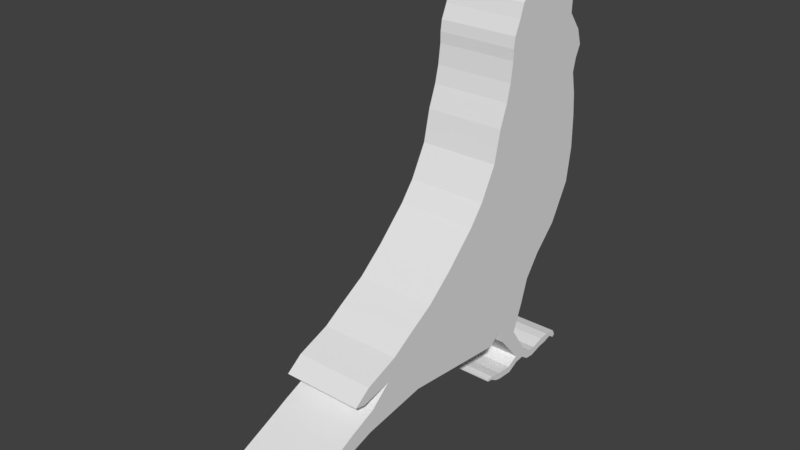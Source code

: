 # Source: budgie_01.blend  (saved by Blender 2.79.0; exported with 4.5.12 LTS)
import bpy
from mathutils import Matrix  # noqa: F401  (used for matrix-valued properties, if any)

bpy.ops.wm.read_factory_settings(use_empty=True)
scene = bpy.context.scene
scene.name = 'Scene'

# ---- collections
col_collection_1 = bpy.data.collections.new('Collection 1'); scene.collection.children.link(col_collection_1)

# ---- world
world_world = bpy.data.worlds.new('World'); scene.world = world_world
world_world.color = (0.05088, 0.05088, 0.05088)
world_world.use_sun_shadow = False
world_world.sun_shadow_jitter_overblur = 0.0
world_world.cycles.sampling_method = 'MANUAL'

# ---- meshes
me_plane = bpy.data.meshes.new('Plane')
me_plane.from_pydata([(-1.09, -1.101, 6.761e-09), (-0.4105, -1.257, 1.065e-07), (-1.078, 1.526, 5.916e-09), (-0.5784, 1.571, 1.192e-07), (0.2724, -1.627, 5.493e-08), (0.1492, 1.582, 6.423e-08), (0.6866, -1.951, 2.366e-08), (0.9104, 1.47, 6.761e-09), (1.358, -2.634, -2.704e-08), (1.728, 1.022, -5.493e-08), (1.84, -3.205, -6.338e-08), (2.254, 0.4963, -9.465e-08), (2.198, -3.799, -9.043e-08), (2.735, 0.1492, -1.31e-07), (2.489, -4.257, -1.124e-07), (3.261, -0.01866, -1.707e-07), (2.769, -4.985, -1.335e-07), (3.563, -0.7575, -1.935e-07), (-1.571, -0.9216, 4.31e-08), (-1.56, 1.425, 4.226e-08), (-1.94, -0.8321, 7.099e-08), (-1.851, 1.493, 6.423e-08), (-2.366, -0.7761, 1.031e-07), (-2.108, 1.616, 8.367e-08), (-2.601, -0.7761, 1.209e-07), (-2.455, 1.504, 1.099e-07), (-2.836, -0.7425, 1.386e-07), (-2.847, 1.201, 1.394e-07), (-3.138, -0.6082, 1.614e-07), (-3.216, 1.213, 1.673e-07), (-3.429, -0.5075, 1.834e-07), (-3.362, 1.414, 1.783e-07), (-3.664, -0.2836, 2.011e-07), (-3.608, 1.336, 1.969e-07), (-3.821, 0.02986, 2.13e-07), (-3.81, 1.112, 2.121e-07), (-3.944, 0.3769, 2.223e-07), (-3.922, 0.7761, 2.206e-07), (2.948, -4.438, -1.471e-07), (3.037, -5.343, -1.538e-07), (3.093, -5.121, -1.58e-07), (3.832, -1.116, -2.138e-07), (3.328, -4.886, -1.758e-07), (3.58, -3.538, -1.948e-07), (3.586, -5.468, -1.952e-07), (3.793, -4.96, -2.109e-07), (3.698, -5.692, -2.037e-07), (4.039, -5.732, -2.295e-07), (4.515, -7.461, -2.654e-07), (4.856, -7.725, -2.911e-07), (3.888, -0.2537, -2.18e-07), (3.944, -0.6679, -2.223e-07), (4.549, 0.194, -2.679e-07), (4.593, -0.1082, -2.713e-07), (4.728, 0.1381, -2.814e-07), (4.75, -0.07463, -2.831e-07), (4.728, -0.3769, -2.814e-07), (4.884, -0.3433, -2.933e-07), (4.705, -0.7351, -2.797e-07), (4.862, -0.7015, -2.916e-07), (4.672, -0.8806, -2.772e-07), (4.828, -0.847, -2.89e-07), (4.649, -1.004, -2.755e-07), (4.728, -1.015, -2.814e-07), (4.683, 0.3843, -2.78e-07), (4.862, 0.3284, -2.916e-07), (4.705, 0.597, -2.797e-07), (4.884, 0.541, -2.933e-07), (4.627, 0.8881, -2.738e-07), (4.806, 0.8321, -2.873e-07), (4.605, 1.112, -2.721e-07), (4.784, 1.056, -2.857e-07), (4.649, 1.381, -2.755e-07), (4.728, 1.246, -2.814e-07), (4.772, 1.448, -2.848e-07), (4.828, 1.392, -2.89e-07), (4.66, -1.149, -2.764e-07), (4.705, -1.149, -2.797e-07), (-1.078, 1.526, 0.8669), (-1.09, -1.101, 0.8669), (-0.4105, -1.257, 0.8669), (-0.5784, 1.571, 0.8669), (0.2724, -1.627, 0.8669), (0.1492, 1.582, 0.8669), (0.6866, -1.951, 0.8669), (0.9104, 1.47, 0.8669), (1.358, -2.634, 0.8669), (1.728, 1.022, 0.8669), (1.84, -3.205, 0.8669), (2.254, 0.4963, 0.8669), (2.198, -3.799, 0.8669), (2.735, 0.1492, 0.8669), (2.489, -4.257, 0.8669), (3.261, -0.01866, 0.8669), (2.948, -4.438, 0.8669), (3.563, -0.7575, 0.8669), (2.769, -4.985, 0.8669), (-1.56, 1.425, 0.8669), (-1.571, -0.9216, 0.8669), (-1.851, 1.493, 0.8669), (-1.94, -0.8321, 0.8669), (-2.108, 1.616, 0.8669), (-2.366, -0.7761, 0.8669), (-2.455, 1.504, 0.8669), (-2.601, -0.7761, 0.8669), (-2.847, 1.201, 0.8669), (-2.836, -0.7425, 0.8669), (-3.216, 1.213, 0.8669), (-3.138, -0.6082, 0.8669), (-3.362, 1.414, 0.8669), (-3.429, -0.5075, 0.8669), (-3.608, 1.336, 0.8669), (-3.664, -0.2836, 0.8669), (-3.81, 1.112, 0.8669), (-3.821, 0.02986, 0.8669), (3.037, -5.343, 0.8669), (3.093, -5.121, 0.8669), (3.58, -3.538, 0.8669), (3.832, -1.116, 0.8669), (3.328, -4.886, 0.8669), (3.586, -5.468, 0.8669), (3.793, -4.96, 0.8669), (3.698, -5.692, 0.8669), (4.039, -5.732, 0.8669), (4.515, -7.461, 0.8669), (4.856, -7.725, 0.8669), (3.944, -0.6679, 0.8669), (3.888, -0.2537, 0.8669), (4.593, -0.1082, 0.8669), (4.549, 0.194, 0.8669), (4.75, -0.07463, 0.8669), (4.728, 0.1381, 0.8669), (4.728, -0.3769, 0.8669), (4.884, -0.3433, 0.8669), (4.705, -0.7351, 0.8669), (4.862, -0.7015, 0.8669), (4.672, -0.8806, 0.8669), (4.828, -0.847, 0.8669), (4.649, -1.004, 0.8669), (4.728, -1.015, 0.8669), (4.862, 0.3284, 0.8669), (4.683, 0.3843, 0.8669), (4.884, 0.541, 0.8669), (4.705, 0.597, 0.8669), (4.806, 0.8321, 0.8669), (4.627, 0.8881, 0.8669), (4.784, 1.056, 0.8669), (4.605, 1.112, 0.8669), (4.728, 1.246, 0.8669), (4.649, 1.381, 0.8669), (4.828, 1.392, 0.8669), (4.772, 1.448, 0.8669), (4.66, -1.149, 0.8669), (4.705, -1.149, 0.8669)], [], [(39, 40, 116, 115), (53, 56, 132, 128), (75, 74, 151, 150), (3, 2, 78, 81), (19, 21, 99, 97), (72, 70, 147, 149), (71, 73, 148, 146), (0, 1, 80, 79), (18, 0, 79, 98), (2, 19, 97, 78), (55, 54, 131, 130), (70, 68, 145, 147), (34, 32, 112, 114), (52, 50, 127, 129), (69, 71, 146, 144), (33, 35, 113, 111), (51, 53, 128, 126), (34, 35, 37, 36), (14, 16, 96, 92), (35, 34, 114, 113), (68, 66, 143, 145), (32, 30, 110, 112), (50, 15, 93, 127), (67, 69, 144, 142), (15, 13, 91, 93), (31, 33, 111, 109), (17, 51, 126, 95), (12, 14, 92, 90), (66, 64, 141, 143), (30, 28, 108, 110), (49, 47, 123, 125), (65, 67, 142, 140), (13, 11, 89, 91), (29, 31, 109, 107), (46, 48, 124, 122), (10, 12, 90, 88), (48, 49, 125, 124), (79, 80, 81, 78), (81, 80, 82, 83), (83, 82, 84, 85), (85, 84, 86, 87), (87, 86, 88, 89), (89, 88, 90, 91), (91, 90, 92, 93), (93, 92, 96, 94, 95), (79, 78, 97, 98), (98, 97, 99, 100), (100, 99, 101, 102), (102, 101, 103, 104), (104, 103, 105, 106), (106, 105, 107, 108), (108, 107, 109, 110), (110, 109, 111, 112), (112, 111, 113, 114), (94, 96, 115, 116), (95, 94, 119, 117, 118), (117, 119, 120, 121), (121, 120, 122, 123), (123, 122, 124, 125), (93, 95, 126, 127), (127, 126, 128, 129), (129, 128, 130, 131), (130, 128, 132, 133), (133, 132, 134, 135), (135, 134, 136, 137), (137, 136, 138, 139), (129, 131, 140, 141), (141, 140, 142, 143), (143, 142, 144, 145), (145, 144, 146, 147), (147, 146, 148, 149), (149, 148, 150, 151), (139, 138, 152, 153), (20, 18, 98, 100), (73, 75, 150, 148), (57, 55, 130, 133), (16, 39, 115, 96), (1, 4, 82, 80), (74, 72, 149, 151), (40, 38, 94, 116), (21, 23, 101, 99), (5, 3, 81, 83), (76, 77, 153, 152), (56, 58, 134, 132), (43, 41, 118, 117), (22, 20, 100, 102), (62, 76, 152, 138), (59, 57, 133, 135), (38, 42, 119, 94), (4, 6, 84, 82), (77, 63, 139, 153), (41, 17, 95, 118), (23, 25, 103, 101), (7, 5, 83, 85), (58, 60, 136, 134), (24, 22, 102, 104), (61, 59, 135, 137), (6, 8, 86, 84), (42, 44, 120, 119), (25, 27, 105, 103), (9, 7, 85, 87), (60, 62, 138, 136), (45, 43, 117, 121), (26, 24, 104, 106), (63, 61, 137, 139), (8, 10, 88, 86), (44, 46, 122, 120), (27, 29, 107, 105), (11, 9, 87, 89), (54, 65, 140, 131), (47, 45, 121, 123), (28, 26, 106, 108), (64, 52, 129, 141)])
me_plane.use_remesh_preserve_volume = False
me_plane.use_remesh_preserve_attributes = False
me_plane.use_mirror_vertex_groups = False
me_plane.update()

# ---- objects
ob_plane = bpy.data.objects.new('Plane', me_plane)

# ---- transforms, parenting, visibility, modifiers, constraints
ob_plane.location = (0.0, -1.434, 0.152)
ob_plane.rotation_euler = (-0.0, 1.571, 0.0)
ob_plane.scale = (0.625, 0.625, 0.625)
ob_plane.lineart.crease_threshold = 0.0
_m = ob_plane.modifiers.new('Mirror', 'MIRROR')
_m.use_axis = (False, False, True)

# ---- collection membership
col_collection_1.objects.link(ob_plane)

# ---- scene / render settings (as saved in the file)
scene.frame_start = 1; scene.frame_end = 250; scene.frame_set(1)
scene.render.engine = 'BLENDER_EEVEE_NEXT'
scene.render.resolution_percentage = 50
scene.render.dither_intensity = 0.0
scene.cycles.use_denoising = False
scene.cycles.samples = 128
scene.cycles.sampling_pattern = 'TABULATED_SOBOL'
scene.cycles.use_adaptive_sampling = False
scene.cycles.use_light_tree = False
scene.cycles.blur_glossy = 0.0
scene.cycles.sample_clamp_indirect = 0.0
scene.view_settings.view_transform = 'Standard'
bpy.context.view_layer.update()

# ---- added for rendering (the .blend has no active camera and no usable light): camera, sun
cam_auto = bpy.data.cameras.new('AutoCamera')
cam_auto.lens = 50.0
cam_auto.sensor_width = 36.0
cam_auto.clip_end = 1000.0
ob_auto_camera = bpy.data.objects.new('AutoCamera', cam_auto)
scene.collection.objects.link(ob_auto_camera)
ob_auto_camera.location = (7.49927, -12.3427, 5.85758)
ob_auto_camera.rotation_euler = (1.09748, -7.21219e-08, 0.694738)
scene.camera = ob_auto_camera
light_auto_sun = bpy.data.lights.new('AutoSun', 'SUN')
light_auto_sun.energy = 3.0
light_auto_sun.angle = 0.0523599
ob_auto_sun = bpy.data.objects.new('AutoSun', light_auto_sun)
scene.collection.objects.link(ob_auto_sun)
ob_auto_sun.rotation_euler = (0.872665, 0.174533, 0.523599)
bpy.context.view_layer.update()
